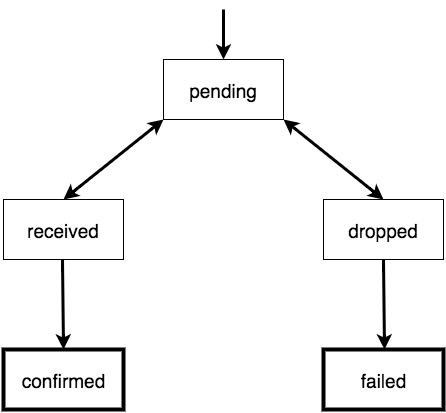

The diagram above was exported from draw.io. Its source (the exported page's mxGraphModel, read from the mxfile embedded in the PNG):
<mxGraphModel dx="954" dy="626" grid="1" gridSize="10" guides="1" tooltips="1" connect="1" fold="1" page="1" pageScale="1" pageWidth="500" pageHeight="500" style="default-style2" math="0">
  <root>
    <mxCell id="0" />
    <mxCell id="1" parent="0" />
    <mxCell id="2" value="&lt;font style=&quot;font-size: 19px&quot;&gt;pending&lt;/font&gt;" style="whiteSpace=wrap;html=1;" vertex="1" parent="1">
      <mxGeometry x="190" y="100" width="120" height="60" as="geometry" />
    </mxCell>
    <mxCell id="3" value="&lt;font style=&quot;font-size: 19px&quot;&gt;dropped&lt;/font&gt;" style="whiteSpace=wrap;html=1;" vertex="1" parent="1">
      <mxGeometry x="350" y="240" width="120" height="60" as="geometry" />
    </mxCell>
    <mxCell id="4" value="&lt;span style=&quot;font-size: 19px ; line-height: 22.8px&quot;&gt;received&lt;/span&gt;" style="whiteSpace=wrap;html=1;" vertex="1" parent="1">
      <mxGeometry x="30" y="240" width="120" height="60" as="geometry" />
    </mxCell>
    <mxCell id="5" value="&lt;font style=&quot;font-size: 19px&quot;&gt;confirmed&lt;/font&gt;" style="whiteSpace=wrap;html=1;strokeWidth=4;" vertex="1" parent="1">
      <mxGeometry x="30" y="390" width="120" height="60" as="geometry" />
    </mxCell>
    <mxCell id="6" value="&lt;font style=&quot;font-size: 19px&quot;&gt;failed&lt;/font&gt;" style="whiteSpace=wrap;html=1;strokeWidth=4;" vertex="1" parent="1">
      <mxGeometry x="350" y="390" width="120" height="60" as="geometry" />
    </mxCell>
    <mxCell id="7" value="" style="endArrow=classic;startArrow=classic;html=1;entryX=0;entryY=1;entryPerimeter=0;strokeWidth=3;" edge="1" parent="1" target="2">
      <mxGeometry width="50" height="50" relative="1" as="geometry">
        <mxPoint x="90" y="240" as="sourcePoint" />
        <mxPoint x="240" y="170" as="targetPoint" />
      </mxGeometry>
    </mxCell>
    <mxCell id="8" value="" style="endArrow=classic;html=1;entryX=0.5;entryY=0;strokeWidth=3;" edge="1" parent="1" target="5">
      <mxGeometry width="50" height="50" relative="1" as="geometry">
        <mxPoint x="89" y="300" as="sourcePoint" />
        <mxPoint x="89" y="350" as="targetPoint" />
      </mxGeometry>
    </mxCell>
    <mxCell id="9" value="" style="endArrow=classic;html=1;entryX=0.5;entryY=0;strokeWidth=3;" edge="1" parent="1">
      <mxGeometry x="410" y="300" width="50" height="50" as="geometry">
        <mxPoint x="410" y="300" as="sourcePoint" />
        <mxPoint x="411" y="390" as="targetPoint" />
      </mxGeometry>
    </mxCell>
    <mxCell id="10" value="" style="endArrow=classic;startArrow=classic;html=1;entryX=0;entryY=1;entryPerimeter=0;strokeWidth=3;" edge="1" parent="1">
      <mxGeometry x="210" y="160" width="50" height="50" as="geometry">
        <mxPoint x="410" y="240" as="sourcePoint" />
        <mxPoint x="310" y="160" as="targetPoint" />
      </mxGeometry>
    </mxCell>
    <mxCell id="11" value="" style="endArrow=classic;html=1;strokeWidth=3;" edge="1" parent="1" target="2">
      <mxGeometry width="50" height="50" relative="1" as="geometry">
        <mxPoint x="250" y="50" as="sourcePoint" />
        <mxPoint x="250" y="100" as="targetPoint" />
      </mxGeometry>
    </mxCell>
  </root>
</mxGraphModel>